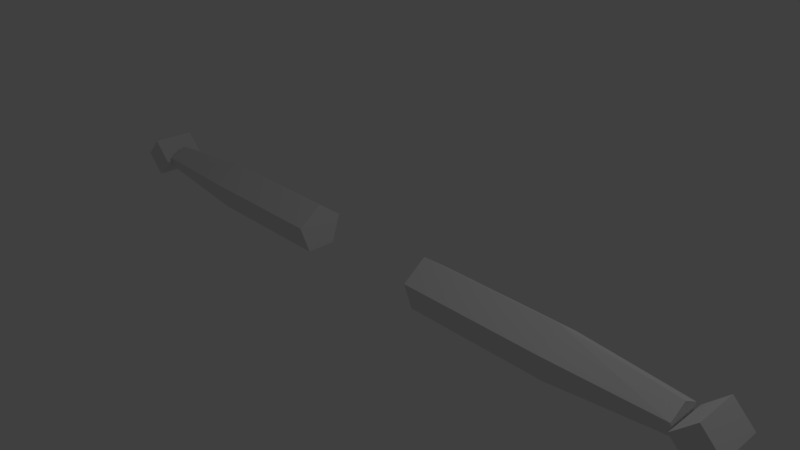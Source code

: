 # Source: hudHands.blend  (saved by Blender 2.78.0; exported with 4.5.12 LTS)
import bpy
from mathutils import Matrix  # noqa: F401  (used for matrix-valued properties, if any)

bpy.ops.wm.read_factory_settings(use_empty=True)
scene = bpy.context.scene
scene.name = 'Scene'

# ---- collections
col_collection_1 = bpy.data.collections.new('Collection 1'); scene.collection.children.link(col_collection_1)

# ---- materials (node trees are filled in below, after node groups)
mat_material = bpy.data.materials.new('Material')
mat_material.alpha_threshold = 0.0
mat_material.use_transparent_shadow = False
mat_material.roughness = 0.5
mat_material.line_color = (0.0, 0.0, 0.0, 1.0)

# ---- material node trees

# ---- world
world_world = bpy.data.worlds.new('World'); scene.world = world_world
world_world.color = (0.05088, 0.05088, 0.05088)
world_world.use_sun_shadow = False
world_world.sun_shadow_jitter_overblur = 0.0
world_world.cycles.sampling_method = 'MANUAL'

# ---- cameras
cam_camera = bpy.data.cameras.new('Camera')
cam_camera.clip_end = 100.0
cam_camera.lens = 35.0
cam_camera.sensor_width = 32.0
cam_camera.sensor_height = 18.0
cam_camera.ortho_scale = 7.314
cam_camera.dof.focus_distance = 0.0
cam_camera.dof.aperture_fstop = 128.0

# ---- lights
light_lamp = bpy.data.lights.new('Lamp', 'POINT')
light_lamp.transmission_factor = 0.0
light_lamp.cutoff_distance = 30.0
light_lamp.energy = 100.0
light_lamp.shadow_buffer_clip_start = 1.001
light_lamp.shadow_soft_size = 0.1
light_lamp.shadow_maximum_resolution = 0.006
light_lamp.use_absolute_resolution = True

# ---- meshes
me_cube = bpy.data.meshes.new('Cube')
me_cube.from_pydata([(-3.0, 5.96e-08, 0.35), (-1.0, -5.96e-08, 0.35), (-3.0, 0.3329, 0.1082), (-1.0, 0.3329, 0.1082), (-3.0, 0.2057, -0.2832), (-1.0, 0.2057, -0.2832), (-3.0, -0.2057, -0.2832), (-1.0, -0.2057, -0.2832), (-3.0, -0.3329, 0.1082), (-1.0, -0.3329, 0.1082), (-4.5, 6.318e-08, 0.196), (-3.0, -5.96e-08, 0.35), (-4.5, 0.233, 0.06057), (-3.0, 0.3329, 0.1082), (-4.5, 0.144, -0.1586), (-3.0, 0.2057, -0.2832), (-4.5, -0.144, -0.1586), (-3.0, -0.2057, -0.2832), (-4.5, -0.233, 0.06057), (-3.0, -0.3329, 0.1082), (-4.8, -0.3, 0.2828), (-4.8, 0.3, 0.2828), (-5.083, -0.3, -2.98e-08), (-5.083, 0.3, 0.0), (-4.517, -0.3, 0.0), (-4.517, 0.3, 2.98e-08), (-4.8, -0.3, -0.2828), (-4.8, 0.3, -0.2828), (3.0, 6.706e-08, 0.35), (1.0, -5.215e-08, 0.35), (3.0, 0.3329, 0.1082), (1.0, 0.3329, 0.1082), (3.0, 0.2057, -0.2832), (1.0, 0.2057, -0.2832), (3.0, -0.2057, -0.2832), (1.0, -0.2057, -0.2832), (3.0, -0.3329, 0.1082), (1.0, -0.3329, 0.1082), (4.5, 6.706e-08, 0.196), (3.0, -5.215e-08, 0.35), (4.5, 0.233, 0.06057), (3.0, 0.3329, 0.1082), (4.5, 0.144, -0.1586), (3.0, 0.2057, -0.2832), (4.5, -0.144, -0.1586), (3.0, -0.2057, -0.2832), (4.5, -0.233, 0.06057), (3.0, -0.3329, 0.1082), (4.8, -0.3, 0.2828), (4.8, 0.3, 0.2828), (5.083, -0.3, -2.98e-08), (5.083, 0.3, 0.0), (4.517, -0.3, 0.0), (4.517, 0.3, 2.98e-08), (4.8, -0.3, -0.2828), (4.8, 0.3, -0.2828)], [], [(0, 1, 3, 2), (2, 3, 5, 4), (4, 5, 7, 6), (3, 1, 9, 7, 5), (6, 7, 9, 8), (8, 9, 1, 0), (0, 2, 4, 6, 8), (10, 11, 13, 12), (12, 13, 15, 14), (14, 15, 17, 16), (13, 11, 19, 17, 15), (16, 17, 19, 18), (18, 19, 11, 10), (10, 12, 14, 16, 18), (20, 21, 23, 22), (22, 23, 27, 26), (26, 27, 25, 24), (24, 25, 21, 20), (22, 26, 24, 20), (27, 23, 21, 25), (28, 30, 31, 29), (30, 32, 33, 31), (32, 34, 35, 33), (31, 33, 35, 37, 29), (34, 36, 37, 35), (36, 28, 29, 37), (28, 36, 34, 32, 30), (38, 40, 41, 39), (40, 42, 43, 41), (42, 44, 45, 43), (41, 43, 45, 47, 39), (44, 46, 47, 45), (46, 38, 39, 47), (38, 46, 44, 42, 40), (48, 50, 51, 49), (50, 54, 55, 51), (54, 52, 53, 55), (52, 48, 49, 53), (50, 48, 52, 54), (55, 53, 49, 51)])
me_cube.materials.append(mat_material)
me_cube.use_remesh_preserve_volume = False
me_cube.use_remesh_preserve_attributes = False
me_cube.use_mirror_vertex_groups = False
me_cube.update()
arm_armature = bpy.data.armatures.new('Armature')  # bones are not reproduced

# ---- objects
ob_hudhandsskeleton = bpy.data.objects.new('HudHandsSkeleton', arm_armature)
ob_hudhands = bpy.data.objects.new('hudHands', me_cube)
ob_lamp_noimp = bpy.data.objects.new('Lamp-noimp', light_lamp)
ob_camera_noimp = bpy.data.objects.new('Camera-noimp', cam_camera)

# ---- transforms, parenting, visibility, modifiers, constraints
ob_hudhandsskeleton.location = (0.0, 0.0, 0.0)
ob_hudhandsskeleton.lineart.crease_threshold = 0.0
ob_hudhands.location = (0.0, 0.0, 0.0)
ob_hudhands.lock_rotations_4d = False
ob_hudhands.empty_display_type = 'ARROWS'
ob_hudhands.lineart.crease_threshold = 0.0
_vg = ob_hudhands.vertex_groups.new(name='LeftUpperArm')
_vg = ob_hudhands.vertex_groups.new(name='LeftLowerArm')
_vg = ob_hudhands.vertex_groups.new(name='LeftHand')
_vg = ob_hudhands.vertex_groups.new(name='RightUpperArm')
_vg = ob_hudhands.vertex_groups.new(name='RightLowerArm')
_vg = ob_hudhands.vertex_groups.new(name='RightHand')
ob_lamp_noimp.location = (4.076, 1.005, 5.904)
ob_lamp_noimp.rotation_euler = (0.6503, 0.05522, 1.866)
ob_lamp_noimp.lock_rotations_4d = False
ob_lamp_noimp.empty_display_type = 'ARROWS'
ob_lamp_noimp.color = (0.0, 0.0, 0.0, 0.0)
ob_lamp_noimp.lineart.crease_threshold = 0.0
ob_camera_noimp.location = (7.481, -6.508, 5.344)
ob_camera_noimp.rotation_euler = (1.109, 0.0, 0.8149)
ob_camera_noimp.lock_rotations_4d = False
ob_camera_noimp.empty_display_type = 'ARROWS'
ob_camera_noimp.color = (0.0, 0.0, 0.0, 0.0)
ob_camera_noimp.display_type = 'WIRE'
ob_camera_noimp.lineart.crease_threshold = 0.0

# ---- collection membership
col_collection_1.objects.link(ob_hudhandsskeleton)
col_collection_1.objects.link(ob_hudhands)
col_collection_1.objects.link(ob_lamp_noimp)
col_collection_1.objects.link(ob_camera_noimp)

# ---- scene / render settings (as saved in the file)
scene.camera = ob_camera_noimp
scene.frame_start = 1; scene.frame_end = 250; scene.frame_set(1)
scene.render.engine = 'BLENDER_EEVEE_NEXT'
scene.render.resolution_percentage = 50
scene.render.dither_intensity = 0.0
scene.cycles.use_denoising = False
scene.cycles.samples = 128
scene.cycles.sampling_pattern = 'TABULATED_SOBOL'
scene.cycles.light_sampling_threshold = 0.0
scene.cycles.use_adaptive_sampling = False
scene.cycles.use_light_tree = False
scene.cycles.blur_glossy = 0.0
scene.cycles.sample_clamp_indirect = 0.0
scene.view_settings.view_transform = 'Standard'
bpy.context.view_layer.update()
